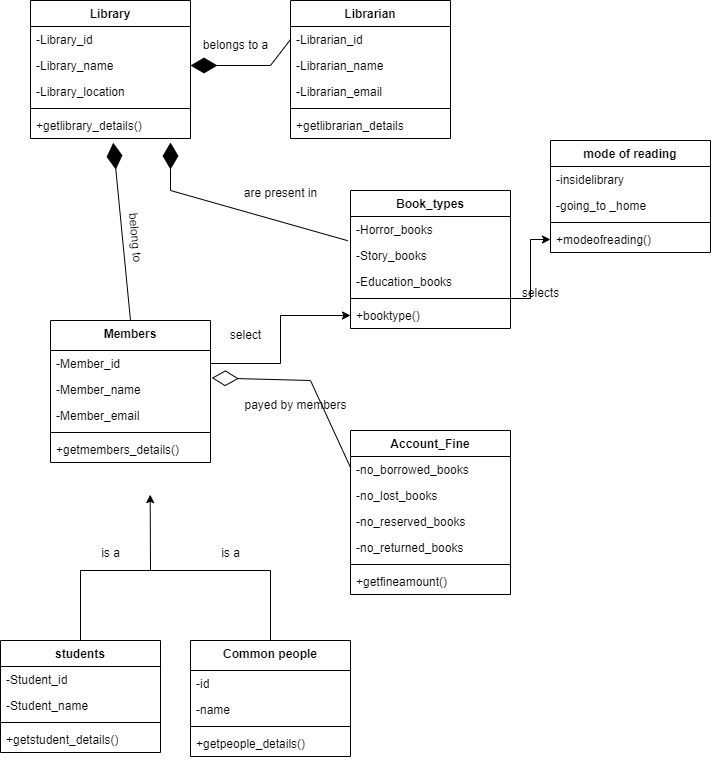

The diagram above was exported from draw.io. Its source (the exported page's mxGraphModel, read from the mxfile embedded in the PNG):
<mxGraphModel dx="1050" dy="557" grid="1" gridSize="10" guides="1" tooltips="1" connect="1" arrows="1" fold="1" page="1" pageScale="1" pageWidth="850" pageHeight="1100" math="0" shadow="0">
  <root>
    <mxCell id="0" />
    <mxCell id="1" parent="0" />
    <mxCell id="eXOFim2wADt7oAkBpPO_-1" value="Library" style="swimlane;fontStyle=1;align=center;verticalAlign=top;childLayout=stackLayout;horizontal=1;startSize=26;horizontalStack=0;resizeParent=1;resizeParentMax=0;resizeLast=0;collapsible=1;marginBottom=0;whiteSpace=wrap;html=1;" parent="1" vertex="1">
      <mxGeometry x="60" y="70" width="160" height="138" as="geometry" />
    </mxCell>
    <mxCell id="eXOFim2wADt7oAkBpPO_-55" value="-Library_id" style="text;strokeColor=none;fillColor=none;align=left;verticalAlign=top;spacingLeft=4;spacingRight=4;overflow=hidden;rotatable=0;points=[[0,0.5],[1,0.5]];portConstraint=eastwest;whiteSpace=wrap;html=1;" parent="eXOFim2wADt7oAkBpPO_-1" vertex="1">
      <mxGeometry y="26" width="160" height="26" as="geometry" />
    </mxCell>
    <mxCell id="eXOFim2wADt7oAkBpPO_-2" value="-Library_name" style="text;strokeColor=none;fillColor=none;align=left;verticalAlign=top;spacingLeft=4;spacingRight=4;overflow=hidden;rotatable=0;points=[[0,0.5],[1,0.5]];portConstraint=eastwest;whiteSpace=wrap;html=1;" parent="eXOFim2wADt7oAkBpPO_-1" vertex="1">
      <mxGeometry y="52" width="160" height="26" as="geometry" />
    </mxCell>
    <mxCell id="hCb2-4AbBHKmaZ16WPYW-1" value="-Library_location" style="text;strokeColor=none;fillColor=none;align=left;verticalAlign=top;spacingLeft=4;spacingRight=4;overflow=hidden;rotatable=0;points=[[0,0.5],[1,0.5]];portConstraint=eastwest;whiteSpace=wrap;html=1;" parent="eXOFim2wADt7oAkBpPO_-1" vertex="1">
      <mxGeometry y="78" width="160" height="26" as="geometry" />
    </mxCell>
    <mxCell id="eXOFim2wADt7oAkBpPO_-3" value="" style="line;strokeWidth=1;fillColor=none;align=left;verticalAlign=middle;spacingTop=-1;spacingLeft=3;spacingRight=3;rotatable=0;labelPosition=right;points=[];portConstraint=eastwest;strokeColor=inherit;" parent="eXOFim2wADt7oAkBpPO_-1" vertex="1">
      <mxGeometry y="104" width="160" height="8" as="geometry" />
    </mxCell>
    <mxCell id="eXOFim2wADt7oAkBpPO_-4" value="+getlibrary_details()" style="text;strokeColor=none;fillColor=none;align=left;verticalAlign=top;spacingLeft=4;spacingRight=4;overflow=hidden;rotatable=0;points=[[0,0.5],[1,0.5]];portConstraint=eastwest;whiteSpace=wrap;html=1;" parent="eXOFim2wADt7oAkBpPO_-1" vertex="1">
      <mxGeometry y="112" width="160" height="26" as="geometry" />
    </mxCell>
    <mxCell id="eXOFim2wADt7oAkBpPO_-6" value="Librarian" style="swimlane;fontStyle=1;align=center;verticalAlign=top;childLayout=stackLayout;horizontal=1;startSize=26;horizontalStack=0;resizeParent=1;resizeParentMax=0;resizeLast=0;collapsible=1;marginBottom=0;whiteSpace=wrap;html=1;" parent="1" vertex="1">
      <mxGeometry x="320" y="70" width="160" height="138" as="geometry" />
    </mxCell>
    <mxCell id="eXOFim2wADt7oAkBpPO_-7" value="-Librarian_id" style="text;strokeColor=none;fillColor=none;align=left;verticalAlign=top;spacingLeft=4;spacingRight=4;overflow=hidden;rotatable=0;points=[[0,0.5],[1,0.5]];portConstraint=eastwest;whiteSpace=wrap;html=1;" parent="eXOFim2wADt7oAkBpPO_-6" vertex="1">
      <mxGeometry y="26" width="160" height="26" as="geometry" />
    </mxCell>
    <mxCell id="eXOFim2wADt7oAkBpPO_-56" value="-Librarian_name" style="text;strokeColor=none;fillColor=none;align=left;verticalAlign=top;spacingLeft=4;spacingRight=4;overflow=hidden;rotatable=0;points=[[0,0.5],[1,0.5]];portConstraint=eastwest;whiteSpace=wrap;html=1;" parent="eXOFim2wADt7oAkBpPO_-6" vertex="1">
      <mxGeometry y="52" width="160" height="26" as="geometry" />
    </mxCell>
    <mxCell id="eXOFim2wADt7oAkBpPO_-57" value="-Librarian_email" style="text;strokeColor=none;fillColor=none;align=left;verticalAlign=top;spacingLeft=4;spacingRight=4;overflow=hidden;rotatable=0;points=[[0,0.5],[1,0.5]];portConstraint=eastwest;whiteSpace=wrap;html=1;" parent="eXOFim2wADt7oAkBpPO_-6" vertex="1">
      <mxGeometry y="78" width="160" height="26" as="geometry" />
    </mxCell>
    <mxCell id="eXOFim2wADt7oAkBpPO_-8" value="" style="line;strokeWidth=1;fillColor=none;align=left;verticalAlign=middle;spacingTop=-1;spacingLeft=3;spacingRight=3;rotatable=0;labelPosition=right;points=[];portConstraint=eastwest;strokeColor=inherit;" parent="eXOFim2wADt7oAkBpPO_-6" vertex="1">
      <mxGeometry y="104" width="160" height="8" as="geometry" />
    </mxCell>
    <mxCell id="eXOFim2wADt7oAkBpPO_-9" value="+getlibrarian_details" style="text;strokeColor=none;fillColor=none;align=left;verticalAlign=top;spacingLeft=4;spacingRight=4;overflow=hidden;rotatable=0;points=[[0,0.5],[1,0.5]];portConstraint=eastwest;whiteSpace=wrap;html=1;" parent="eXOFim2wADt7oAkBpPO_-6" vertex="1">
      <mxGeometry y="112" width="160" height="26" as="geometry" />
    </mxCell>
    <mxCell id="eXOFim2wADt7oAkBpPO_-10" value="Account_Fine" style="swimlane;fontStyle=1;align=center;verticalAlign=top;childLayout=stackLayout;horizontal=1;startSize=26;horizontalStack=0;resizeParent=1;resizeParentMax=0;resizeLast=0;collapsible=1;marginBottom=0;whiteSpace=wrap;html=1;" parent="1" vertex="1">
      <mxGeometry x="380" y="500" width="160" height="164" as="geometry" />
    </mxCell>
    <mxCell id="eXOFim2wADt7oAkBpPO_-61" value="-no_borrowed_books" style="text;strokeColor=none;fillColor=none;align=left;verticalAlign=top;spacingLeft=4;spacingRight=4;overflow=hidden;rotatable=0;points=[[0,0.5],[1,0.5]];portConstraint=eastwest;whiteSpace=wrap;html=1;" parent="eXOFim2wADt7oAkBpPO_-10" vertex="1">
      <mxGeometry y="26" width="160" height="26" as="geometry" />
    </mxCell>
    <mxCell id="eXOFim2wADt7oAkBpPO_-62" value="-no_lost_books" style="text;strokeColor=none;fillColor=none;align=left;verticalAlign=top;spacingLeft=4;spacingRight=4;overflow=hidden;rotatable=0;points=[[0,0.5],[1,0.5]];portConstraint=eastwest;whiteSpace=wrap;html=1;" parent="eXOFim2wADt7oAkBpPO_-10" vertex="1">
      <mxGeometry y="52" width="160" height="26" as="geometry" />
    </mxCell>
    <mxCell id="eXOFim2wADt7oAkBpPO_-63" value="-no_reserved_books" style="text;strokeColor=none;fillColor=none;align=left;verticalAlign=top;spacingLeft=4;spacingRight=4;overflow=hidden;rotatable=0;points=[[0,0.5],[1,0.5]];portConstraint=eastwest;whiteSpace=wrap;html=1;" parent="eXOFim2wADt7oAkBpPO_-10" vertex="1">
      <mxGeometry y="78" width="160" height="26" as="geometry" />
    </mxCell>
    <mxCell id="eXOFim2wADt7oAkBpPO_-64" value="-no_returned_books" style="text;strokeColor=none;fillColor=none;align=left;verticalAlign=top;spacingLeft=4;spacingRight=4;overflow=hidden;rotatable=0;points=[[0,0.5],[1,0.5]];portConstraint=eastwest;whiteSpace=wrap;html=1;" parent="eXOFim2wADt7oAkBpPO_-10" vertex="1">
      <mxGeometry y="104" width="160" height="26" as="geometry" />
    </mxCell>
    <mxCell id="eXOFim2wADt7oAkBpPO_-12" value="" style="line;strokeWidth=1;fillColor=none;align=left;verticalAlign=middle;spacingTop=-1;spacingLeft=3;spacingRight=3;rotatable=0;labelPosition=right;points=[];portConstraint=eastwest;strokeColor=inherit;" parent="eXOFim2wADt7oAkBpPO_-10" vertex="1">
      <mxGeometry y="130" width="160" height="8" as="geometry" />
    </mxCell>
    <mxCell id="eXOFim2wADt7oAkBpPO_-13" value="+getfineamount()" style="text;strokeColor=none;fillColor=none;align=left;verticalAlign=top;spacingLeft=4;spacingRight=4;overflow=hidden;rotatable=0;points=[[0,0.5],[1,0.5]];portConstraint=eastwest;whiteSpace=wrap;html=1;" parent="eXOFim2wADt7oAkBpPO_-10" vertex="1">
      <mxGeometry y="138" width="160" height="26" as="geometry" />
    </mxCell>
    <mxCell id="eXOFim2wADt7oAkBpPO_-14" value="Book_types" style="swimlane;fontStyle=1;align=center;verticalAlign=top;childLayout=stackLayout;horizontal=1;startSize=26;horizontalStack=0;resizeParent=1;resizeParentMax=0;resizeLast=0;collapsible=1;marginBottom=0;whiteSpace=wrap;html=1;" parent="1" vertex="1">
      <mxGeometry x="380" y="260" width="160" height="138" as="geometry" />
    </mxCell>
    <mxCell id="eXOFim2wADt7oAkBpPO_-15" value="-Horror_books" style="text;strokeColor=none;fillColor=none;align=left;verticalAlign=top;spacingLeft=4;spacingRight=4;overflow=hidden;rotatable=0;points=[[0,0.5],[1,0.5]];portConstraint=eastwest;whiteSpace=wrap;html=1;" parent="eXOFim2wADt7oAkBpPO_-14" vertex="1">
      <mxGeometry y="26" width="160" height="26" as="geometry" />
    </mxCell>
    <mxCell id="eXOFim2wADt7oAkBpPO_-59" value="-Story_books" style="text;strokeColor=none;fillColor=none;align=left;verticalAlign=top;spacingLeft=4;spacingRight=4;overflow=hidden;rotatable=0;points=[[0,0.5],[1,0.5]];portConstraint=eastwest;whiteSpace=wrap;html=1;" parent="eXOFim2wADt7oAkBpPO_-14" vertex="1">
      <mxGeometry y="52" width="160" height="26" as="geometry" />
    </mxCell>
    <mxCell id="eXOFim2wADt7oAkBpPO_-60" value="-Education_books" style="text;strokeColor=none;fillColor=none;align=left;verticalAlign=top;spacingLeft=4;spacingRight=4;overflow=hidden;rotatable=0;points=[[0,0.5],[1,0.5]];portConstraint=eastwest;whiteSpace=wrap;html=1;" parent="eXOFim2wADt7oAkBpPO_-14" vertex="1">
      <mxGeometry y="78" width="160" height="26" as="geometry" />
    </mxCell>
    <mxCell id="eXOFim2wADt7oAkBpPO_-16" value="" style="line;strokeWidth=1;fillColor=none;align=left;verticalAlign=middle;spacingTop=-1;spacingLeft=3;spacingRight=3;rotatable=0;labelPosition=right;points=[];portConstraint=eastwest;strokeColor=inherit;" parent="eXOFim2wADt7oAkBpPO_-14" vertex="1">
      <mxGeometry y="104" width="160" height="8" as="geometry" />
    </mxCell>
    <mxCell id="eXOFim2wADt7oAkBpPO_-17" value="+booktype()" style="text;strokeColor=none;fillColor=none;align=left;verticalAlign=top;spacingLeft=4;spacingRight=4;overflow=hidden;rotatable=0;points=[[0,0.5],[1,0.5]];portConstraint=eastwest;whiteSpace=wrap;html=1;" parent="eXOFim2wADt7oAkBpPO_-14" vertex="1">
      <mxGeometry y="112" width="160" height="26" as="geometry" />
    </mxCell>
    <mxCell id="eXOFim2wADt7oAkBpPO_-18" value="mode of reading" style="swimlane;fontStyle=1;align=center;verticalAlign=top;childLayout=stackLayout;horizontal=1;startSize=26;horizontalStack=0;resizeParent=1;resizeParentMax=0;resizeLast=0;collapsible=1;marginBottom=0;whiteSpace=wrap;html=1;" parent="1" vertex="1">
      <mxGeometry x="580" y="210" width="160" height="112" as="geometry" />
    </mxCell>
    <mxCell id="eXOFim2wADt7oAkBpPO_-19" value="-insidelibrary" style="text;strokeColor=none;fillColor=none;align=left;verticalAlign=top;spacingLeft=4;spacingRight=4;overflow=hidden;rotatable=0;points=[[0,0.5],[1,0.5]];portConstraint=eastwest;whiteSpace=wrap;html=1;" parent="eXOFim2wADt7oAkBpPO_-18" vertex="1">
      <mxGeometry y="26" width="160" height="26" as="geometry" />
    </mxCell>
    <mxCell id="eXOFim2wADt7oAkBpPO_-65" value="-going_to _home" style="text;strokeColor=none;fillColor=none;align=left;verticalAlign=top;spacingLeft=4;spacingRight=4;overflow=hidden;rotatable=0;points=[[0,0.5],[1,0.5]];portConstraint=eastwest;whiteSpace=wrap;html=1;" parent="eXOFim2wADt7oAkBpPO_-18" vertex="1">
      <mxGeometry y="52" width="160" height="26" as="geometry" />
    </mxCell>
    <mxCell id="eXOFim2wADt7oAkBpPO_-20" value="" style="line;strokeWidth=1;fillColor=none;align=left;verticalAlign=middle;spacingTop=-1;spacingLeft=3;spacingRight=3;rotatable=0;labelPosition=right;points=[];portConstraint=eastwest;strokeColor=inherit;" parent="eXOFim2wADt7oAkBpPO_-18" vertex="1">
      <mxGeometry y="78" width="160" height="8" as="geometry" />
    </mxCell>
    <mxCell id="eXOFim2wADt7oAkBpPO_-21" value="+modeofreading()" style="text;strokeColor=none;fillColor=none;align=left;verticalAlign=top;spacingLeft=4;spacingRight=4;overflow=hidden;rotatable=0;points=[[0,0.5],[1,0.5]];portConstraint=eastwest;whiteSpace=wrap;html=1;" parent="eXOFim2wADt7oAkBpPO_-18" vertex="1">
      <mxGeometry y="86" width="160" height="26" as="geometry" />
    </mxCell>
    <mxCell id="eXOFim2wADt7oAkBpPO_-26" value="Members" style="swimlane;fontStyle=1;align=center;verticalAlign=top;childLayout=stackLayout;horizontal=1;startSize=30;horizontalStack=0;resizeParent=1;resizeParentMax=0;resizeLast=0;collapsible=1;marginBottom=0;whiteSpace=wrap;html=1;" parent="1" vertex="1">
      <mxGeometry x="80" y="390" width="160" height="142" as="geometry" />
    </mxCell>
    <mxCell id="eXOFim2wADt7oAkBpPO_-27" value="-Member_id" style="text;strokeColor=none;fillColor=none;align=left;verticalAlign=top;spacingLeft=4;spacingRight=4;overflow=hidden;rotatable=0;points=[[0,0.5],[1,0.5]];portConstraint=eastwest;whiteSpace=wrap;html=1;" parent="eXOFim2wADt7oAkBpPO_-26" vertex="1">
      <mxGeometry y="30" width="160" height="26" as="geometry" />
    </mxCell>
    <mxCell id="eXOFim2wADt7oAkBpPO_-71" value="-Member_name" style="text;strokeColor=none;fillColor=none;align=left;verticalAlign=top;spacingLeft=4;spacingRight=4;overflow=hidden;rotatable=0;points=[[0,0.5],[1,0.5]];portConstraint=eastwest;whiteSpace=wrap;html=1;" parent="eXOFim2wADt7oAkBpPO_-26" vertex="1">
      <mxGeometry y="56" width="160" height="26" as="geometry" />
    </mxCell>
    <mxCell id="eXOFim2wADt7oAkBpPO_-72" value="-Member_email" style="text;strokeColor=none;fillColor=none;align=left;verticalAlign=top;spacingLeft=4;spacingRight=4;overflow=hidden;rotatable=0;points=[[0,0.5],[1,0.5]];portConstraint=eastwest;whiteSpace=wrap;html=1;" parent="eXOFim2wADt7oAkBpPO_-26" vertex="1">
      <mxGeometry y="82" width="160" height="26" as="geometry" />
    </mxCell>
    <mxCell id="eXOFim2wADt7oAkBpPO_-28" value="" style="line;strokeWidth=1;fillColor=none;align=left;verticalAlign=middle;spacingTop=-1;spacingLeft=3;spacingRight=3;rotatable=0;labelPosition=right;points=[];portConstraint=eastwest;strokeColor=inherit;" parent="eXOFim2wADt7oAkBpPO_-26" vertex="1">
      <mxGeometry y="108" width="160" height="8" as="geometry" />
    </mxCell>
    <mxCell id="eXOFim2wADt7oAkBpPO_-29" value="+getmembers_details()" style="text;strokeColor=none;fillColor=none;align=left;verticalAlign=top;spacingLeft=4;spacingRight=4;overflow=hidden;rotatable=0;points=[[0,0.5],[1,0.5]];portConstraint=eastwest;whiteSpace=wrap;html=1;" parent="eXOFim2wADt7oAkBpPO_-26" vertex="1">
      <mxGeometry y="116" width="160" height="26" as="geometry" />
    </mxCell>
    <mxCell id="eXOFim2wADt7oAkBpPO_-30" value="students" style="swimlane;fontStyle=1;align=center;verticalAlign=top;childLayout=stackLayout;horizontal=1;startSize=26;horizontalStack=0;resizeParent=1;resizeParentMax=0;resizeLast=0;collapsible=1;marginBottom=0;whiteSpace=wrap;html=1;" parent="1" vertex="1">
      <mxGeometry x="30" y="710" width="160" height="112" as="geometry" />
    </mxCell>
    <mxCell id="eXOFim2wADt7oAkBpPO_-31" value="-Student_id" style="text;strokeColor=none;fillColor=none;align=left;verticalAlign=top;spacingLeft=4;spacingRight=4;overflow=hidden;rotatable=0;points=[[0,0.5],[1,0.5]];portConstraint=eastwest;whiteSpace=wrap;html=1;" parent="eXOFim2wADt7oAkBpPO_-30" vertex="1">
      <mxGeometry y="26" width="160" height="26" as="geometry" />
    </mxCell>
    <mxCell id="eXOFim2wADt7oAkBpPO_-67" value="-Student_name" style="text;strokeColor=none;fillColor=none;align=left;verticalAlign=top;spacingLeft=4;spacingRight=4;overflow=hidden;rotatable=0;points=[[0,0.5],[1,0.5]];portConstraint=eastwest;whiteSpace=wrap;html=1;" parent="eXOFim2wADt7oAkBpPO_-30" vertex="1">
      <mxGeometry y="52" width="160" height="26" as="geometry" />
    </mxCell>
    <mxCell id="eXOFim2wADt7oAkBpPO_-32" value="" style="line;strokeWidth=1;fillColor=none;align=left;verticalAlign=middle;spacingTop=-1;spacingLeft=3;spacingRight=3;rotatable=0;labelPosition=right;points=[];portConstraint=eastwest;strokeColor=inherit;" parent="eXOFim2wADt7oAkBpPO_-30" vertex="1">
      <mxGeometry y="78" width="160" height="8" as="geometry" />
    </mxCell>
    <mxCell id="eXOFim2wADt7oAkBpPO_-33" value="+getstudent_details()" style="text;strokeColor=none;fillColor=none;align=left;verticalAlign=top;spacingLeft=4;spacingRight=4;overflow=hidden;rotatable=0;points=[[0,0.5],[1,0.5]];portConstraint=eastwest;whiteSpace=wrap;html=1;" parent="eXOFim2wADt7oAkBpPO_-30" vertex="1">
      <mxGeometry y="86" width="160" height="26" as="geometry" />
    </mxCell>
    <mxCell id="eXOFim2wADt7oAkBpPO_-34" value="Common people" style="swimlane;fontStyle=1;align=center;verticalAlign=top;childLayout=stackLayout;horizontal=1;startSize=30;horizontalStack=0;resizeParent=1;resizeParentMax=0;resizeLast=0;collapsible=1;marginBottom=0;whiteSpace=wrap;html=1;" parent="1" vertex="1">
      <mxGeometry x="220" y="710" width="160" height="116" as="geometry" />
    </mxCell>
    <mxCell id="eXOFim2wADt7oAkBpPO_-35" value="-id" style="text;strokeColor=none;fillColor=none;align=left;verticalAlign=top;spacingLeft=4;spacingRight=4;overflow=hidden;rotatable=0;points=[[0,0.5],[1,0.5]];portConstraint=eastwest;whiteSpace=wrap;html=1;" parent="eXOFim2wADt7oAkBpPO_-34" vertex="1">
      <mxGeometry y="30" width="160" height="26" as="geometry" />
    </mxCell>
    <mxCell id="eXOFim2wADt7oAkBpPO_-69" value="-name" style="text;strokeColor=none;fillColor=none;align=left;verticalAlign=top;spacingLeft=4;spacingRight=4;overflow=hidden;rotatable=0;points=[[0,0.5],[1,0.5]];portConstraint=eastwest;whiteSpace=wrap;html=1;" parent="eXOFim2wADt7oAkBpPO_-34" vertex="1">
      <mxGeometry y="56" width="160" height="26" as="geometry" />
    </mxCell>
    <mxCell id="eXOFim2wADt7oAkBpPO_-36" value="" style="line;strokeWidth=1;fillColor=none;align=left;verticalAlign=middle;spacingTop=-1;spacingLeft=3;spacingRight=3;rotatable=0;labelPosition=right;points=[];portConstraint=eastwest;strokeColor=inherit;" parent="eXOFim2wADt7oAkBpPO_-34" vertex="1">
      <mxGeometry y="82" width="160" height="8" as="geometry" />
    </mxCell>
    <mxCell id="eXOFim2wADt7oAkBpPO_-37" value="+getpeople_details()" style="text;strokeColor=none;fillColor=none;align=left;verticalAlign=top;spacingLeft=4;spacingRight=4;overflow=hidden;rotatable=0;points=[[0,0.5],[1,0.5]];portConstraint=eastwest;whiteSpace=wrap;html=1;" parent="eXOFim2wADt7oAkBpPO_-34" vertex="1">
      <mxGeometry y="90" width="160" height="26" as="geometry" />
    </mxCell>
    <mxCell id="eXOFim2wADt7oAkBpPO_-39" value="" style="endArrow=diamondThin;endFill=1;endSize=24;html=1;rounded=0;entryX=1;entryY=0.5;entryDx=0;entryDy=0;exitX=0;exitY=0.5;exitDx=0;exitDy=0;" parent="1" source="eXOFim2wADt7oAkBpPO_-7" target="eXOFim2wADt7oAkBpPO_-2" edge="1">
      <mxGeometry width="160" relative="1" as="geometry">
        <mxPoint x="340" y="320" as="sourcePoint" />
        <mxPoint x="500" y="320" as="targetPoint" />
        <Array as="points">
          <mxPoint x="300" y="135" />
        </Array>
      </mxGeometry>
    </mxCell>
    <mxCell id="eXOFim2wADt7oAkBpPO_-40" value="" style="endArrow=diamondThin;endFill=1;endSize=24;html=1;rounded=0;exitX=0.5;exitY=0;exitDx=0;exitDy=0;entryX=0.517;entryY=1.162;entryDx=0;entryDy=0;entryPerimeter=0;" parent="1" source="eXOFim2wADt7oAkBpPO_-26" target="eXOFim2wADt7oAkBpPO_-4" edge="1">
      <mxGeometry width="160" relative="1" as="geometry">
        <mxPoint x="140" y="280" as="sourcePoint" />
        <mxPoint x="140" y="160" as="targetPoint" />
      </mxGeometry>
    </mxCell>
    <mxCell id="eXOFim2wADt7oAkBpPO_-41" value="" style="endArrow=diamondThin;endFill=1;endSize=24;html=1;rounded=0;exitX=-0.017;exitY=0.931;exitDx=0;exitDy=0;exitPerimeter=0;entryX=0.875;entryY=1.154;entryDx=0;entryDy=0;entryPerimeter=0;" parent="1" source="eXOFim2wADt7oAkBpPO_-15" target="eXOFim2wADt7oAkBpPO_-4" edge="1">
      <mxGeometry width="160" relative="1" as="geometry">
        <mxPoint x="150" y="300" as="sourcePoint" />
        <mxPoint x="150" y="170" as="targetPoint" />
        <Array as="points">
          <mxPoint x="200" y="260" />
        </Array>
      </mxGeometry>
    </mxCell>
    <mxCell id="eXOFim2wADt7oAkBpPO_-42" value="" style="edgeStyle=orthogonalEdgeStyle;rounded=0;orthogonalLoop=1;jettySize=auto;html=1;" parent="1" source="eXOFim2wADt7oAkBpPO_-16" target="eXOFim2wADt7oAkBpPO_-21" edge="1">
      <mxGeometry relative="1" as="geometry" />
    </mxCell>
    <mxCell id="eXOFim2wADt7oAkBpPO_-46" value="" style="edgeStyle=none;orthogonalLoop=1;jettySize=auto;html=1;rounded=0;exitX=0.5;exitY=0;exitDx=0;exitDy=0;entryX=0.623;entryY=1.15;entryDx=0;entryDy=0;entryPerimeter=0;" parent="1" source="eXOFim2wADt7oAkBpPO_-30" edge="1">
      <mxGeometry width="100" relative="1" as="geometry">
        <mxPoint x="90" y="410" as="sourcePoint" />
        <mxPoint x="179.68000000000006" y="564.2" as="targetPoint" />
        <Array as="points">
          <mxPoint x="110" y="640" />
          <mxPoint x="180" y="640" />
        </Array>
      </mxGeometry>
    </mxCell>
    <mxCell id="eXOFim2wADt7oAkBpPO_-48" value="" style="endArrow=none;html=1;rounded=0;exitX=0.5;exitY=0;exitDx=0;exitDy=0;" parent="1" source="eXOFim2wADt7oAkBpPO_-34" edge="1">
      <mxGeometry relative="1" as="geometry">
        <mxPoint x="290" y="700" as="sourcePoint" />
        <mxPoint x="180" y="640" as="targetPoint" />
        <Array as="points">
          <mxPoint x="300" y="640" />
        </Array>
      </mxGeometry>
    </mxCell>
    <mxCell id="eXOFim2wADt7oAkBpPO_-52" value="" style="edgeStyle=orthogonalEdgeStyle;rounded=0;orthogonalLoop=1;jettySize=auto;html=1;" parent="1" source="eXOFim2wADt7oAkBpPO_-27" target="eXOFim2wADt7oAkBpPO_-17" edge="1">
      <mxGeometry relative="1" as="geometry" />
    </mxCell>
    <mxCell id="eXOFim2wADt7oAkBpPO_-53" value="" style="endArrow=diamondThin;endFill=0;endSize=24;html=1;rounded=0;exitX=0;exitY=0.5;exitDx=0;exitDy=0;entryX=1.008;entryY=1.054;entryDx=0;entryDy=0;entryPerimeter=0;" parent="1" target="eXOFim2wADt7oAkBpPO_-27" edge="1">
      <mxGeometry width="160" relative="1" as="geometry">
        <mxPoint x="380" y="537" as="sourcePoint" />
        <mxPoint x="320" y="330" as="targetPoint" />
        <Array as="points">
          <mxPoint x="340" y="450" />
        </Array>
      </mxGeometry>
    </mxCell>
    <mxCell id="Xw_ogp35O8Ec2WZ8yEvC-1" value="belongs to a" style="text;html=1;align=center;verticalAlign=middle;resizable=0;points=[];autosize=1;strokeColor=none;fillColor=none;" parent="1" vertex="1">
      <mxGeometry x="220" y="100" width="90" height="30" as="geometry" />
    </mxCell>
    <mxCell id="Xw_ogp35O8Ec2WZ8yEvC-2" value="are present in" style="text;html=1;align=center;verticalAlign=middle;resizable=0;points=[];autosize=1;strokeColor=none;fillColor=none;" parent="1" vertex="1">
      <mxGeometry x="260" y="248" width="100" height="30" as="geometry" />
    </mxCell>
    <mxCell id="Xw_ogp35O8Ec2WZ8yEvC-3" value="belong to" style="text;html=1;align=center;verticalAlign=middle;resizable=0;points=[];autosize=1;strokeColor=none;fillColor=none;rotation=85;" parent="1" vertex="1">
      <mxGeometry x="130" y="292" width="70" height="30" as="geometry" />
    </mxCell>
    <mxCell id="Xw_ogp35O8Ec2WZ8yEvC-4" value="payed by members" style="text;html=1;align=center;verticalAlign=middle;resizable=0;points=[];autosize=1;strokeColor=none;fillColor=none;" parent="1" vertex="1">
      <mxGeometry x="260" y="460" width="130" height="30" as="geometry" />
    </mxCell>
    <mxCell id="Xw_ogp35O8Ec2WZ8yEvC-5" value="is a" style="text;html=1;align=center;verticalAlign=middle;resizable=0;points=[];autosize=1;strokeColor=none;fillColor=none;" parent="1" vertex="1">
      <mxGeometry x="120" y="608" width="40" height="30" as="geometry" />
    </mxCell>
    <mxCell id="Xw_ogp35O8Ec2WZ8yEvC-7" value="is a" style="text;html=1;align=center;verticalAlign=middle;resizable=0;points=[];autosize=1;strokeColor=none;fillColor=none;" parent="1" vertex="1">
      <mxGeometry x="240" y="608" width="40" height="30" as="geometry" />
    </mxCell>
    <mxCell id="Xw_ogp35O8Ec2WZ8yEvC-8" value="select" style="text;html=1;align=center;verticalAlign=middle;resizable=0;points=[];autosize=1;strokeColor=none;fillColor=none;" parent="1" vertex="1">
      <mxGeometry x="250" y="390" width="50" height="30" as="geometry" />
    </mxCell>
    <mxCell id="Xw_ogp35O8Ec2WZ8yEvC-10" value="selects" style="text;html=1;align=center;verticalAlign=middle;resizable=0;points=[];autosize=1;strokeColor=none;fillColor=none;" parent="1" vertex="1">
      <mxGeometry x="540" y="348" width="60" height="30" as="geometry" />
    </mxCell>
  </root>
</mxGraphModel>